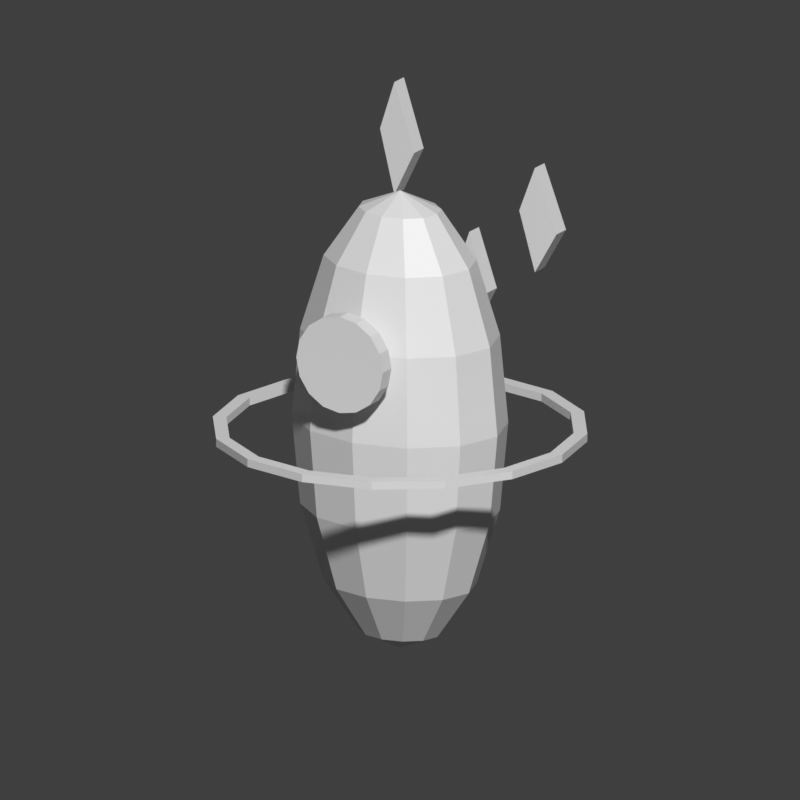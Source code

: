 # Source: Bot_step1_blockout.blend  (saved by Blender 5.2.44; exported with 4.5.12 LTS)
import bpy
from mathutils import Matrix  # noqa: F401  (used for matrix-valued properties, if any)

bpy.ops.wm.read_factory_settings(use_empty=True)
scene = bpy.context.scene
scene.name = 'Scene'

# ---- materials (node trees are filled in below, after node groups)
mat_white = bpy.data.materials.new('White')
mat_white.diffuse_color = (0.807, 0.8228, 0.855, 1.0)
mat_teal = bpy.data.materials.new('Teal')
mat_teal.diffuse_color = (0.0137, 0.4621, 0.4342, 1.0)
mat_dark_grey = bpy.data.materials.new('Dark grey')
mat_dark_grey.diffuse_color = (0.02315, 0.02624, 0.0331, 1.0)
mat_violet = bpy.data.materials.new('Violet')
mat_violet.diffuse_color = (0.2542, 0.107, 0.9131, 1.0)

# ---- material node trees
mat_white.use_nodes = True; mat_white.node_tree.nodes.clear()
_N = mat_white.node_tree.nodes; _L = mat_white.node_tree.links
n0 = _N.new('ShaderNodeBsdfPrincipled'); n0.name = 'Principled BSDF'; n0.location = (-200, 100)
n0.inputs[10].default_value = 0.005
n1 = _N.new('ShaderNodeOutputMaterial'); n1.name = 'Material Output'; n1.location = (200, 100)
_L.new(n0.outputs[0], n1.inputs[0])
n1.is_active_output = True
mat_teal.use_nodes = True; mat_teal.node_tree.nodes.clear()
_N = mat_teal.node_tree.nodes; _L = mat_teal.node_tree.links
n0 = _N.new('ShaderNodeBsdfPrincipled'); n0.name = 'Principled BSDF'; n0.location = (-200, 100)
n0.inputs[10].default_value = 0.005
n1 = _N.new('ShaderNodeOutputMaterial'); n1.name = 'Material Output'; n1.location = (200, 100)
_L.new(n0.outputs[0], n1.inputs[0])
n1.is_active_output = True
mat_dark_grey.use_nodes = True; mat_dark_grey.node_tree.nodes.clear()
_N = mat_dark_grey.node_tree.nodes; _L = mat_dark_grey.node_tree.links
n0 = _N.new('ShaderNodeBsdfPrincipled'); n0.name = 'Principled BSDF'; n0.location = (-200, 100)
n0.inputs[10].default_value = 0.005
n1 = _N.new('ShaderNodeOutputMaterial'); n1.name = 'Material Output'; n1.location = (200, 100)
_L.new(n0.outputs[0], n1.inputs[0])
n1.is_active_output = True
mat_violet.use_nodes = True; mat_violet.node_tree.nodes.clear()
_N = mat_violet.node_tree.nodes; _L = mat_violet.node_tree.links
n0 = _N.new('ShaderNodeBsdfPrincipled'); n0.name = 'Principled BSDF'; n0.location = (-200, 100)
n0.inputs[10].default_value = 0.005
n1 = _N.new('ShaderNodeOutputMaterial'); n1.name = 'Material Output'; n1.location = (200, 100)
_L.new(n0.outputs[0], n1.inputs[0])
n1.is_active_output = True

# ---- world
world_bot_preview_world = bpy.data.worlds.new('Bot Preview World'); scene.world = world_bot_preview_world
world_bot_preview_world.use_nodes = True; world_bot_preview_world.node_tree.nodes.clear()
_N = world_bot_preview_world.node_tree.nodes; _L = world_bot_preview_world.node_tree.links
n0 = _N.new('ShaderNodeBackground'); n0.name = 'Background'; n0.location = (-200, 100)
n0.inputs[0].default_value = (0.05, 0.05, 0.05, 1.0)
n1 = _N.new('ShaderNodeOutputWorld'); n1.name = 'World Output'; n1.location = (200, 100)
_L.new(n0.outputs[0], n1.inputs[0])
n1.is_active_output = True
world_bot_preview_world.color = (0.055, 0.07, 0.09)

# ---- cameras
cam_camera = bpy.data.cameras.new('Camera')
cam_camera.type = 'ORTHO'
cam_camera.ortho_scale = 1.9

# ---- meshes
me_sphere = bpy.data.meshes.new('Sphere')
me_sphere.from_pydata([(0.0, 0.0, 0.57), (0.0, 0.1556, 0.4031), (0.0, 0.22, 0.0), (0.0, 0.0, -0.57), (0.05166, 0.07291, 0.5266), (0.09546, 0.1347, 0.4031), (0.1247, 0.176, 0.2181), (0.135, 0.1905, 0.0), (0.1247, 0.176, -0.2181), (0.09546, 0.1347, -0.4031), (0.05166, 0.07291, -0.5266), (0.08948, 0.0421, 0.5266), (0.1653, 0.07778, 0.4031), (0.216, 0.1016, 0.2181), (0.2338, 0.11, 0.0), (0.216, 0.1016, -0.2181), (0.1653, 0.07778, -0.4031), (0.08948, 0.0421, -0.5266), (0.1033, -3.278e-09, 0.5266), (0.1909, -6.557e-09, 0.4031), (0.2494, -6.557e-09, 0.2181), (0.27, 0.0, 0.0), (0.2494, -6.557e-09, -0.2181), (0.1909, -6.557e-09, -0.4031), (0.1033, -3.278e-09, -0.5266), (0.08948, -0.0421, 0.5266), (0.1653, -0.07778, 0.4031), (0.216, -0.1016, 0.2181), (0.2338, -0.11, 0.0), (0.216, -0.1016, -0.2181), (0.1653, -0.07778, -0.4031), (0.08948, -0.0421, -0.5266), (0.05166, -0.07291, 0.5266), (0.09546, -0.1347, 0.4031), (0.1247, -0.176, 0.2181), (0.135, -0.1905, 0.0), (0.1247, -0.176, -0.2181), (0.09546, -0.1347, -0.4031), (0.05166, -0.07291, -0.5266), (0.0, -0.08419, 0.5266), (-1.609e-08, -0.1556, 0.4031), (0.0, -0.2033, 0.2181), (0.0, -0.22, 0.0), (0.0, -0.2033, -0.2181), (-1.609e-08, -0.1556, -0.4031), (0.0, -0.08419, -0.5266), (-0.05166, -0.07291, 0.5266), (-0.09546, -0.1347, 0.4031), (-0.1247, -0.176, 0.2181), (-0.135, -0.1905, 0.0), (-0.1247, -0.176, -0.2181), (-0.09546, -0.1347, -0.4031), (-0.05166, -0.07291, -0.5266), (-0.08948, -0.0421, 0.5266), (-0.1653, -0.07778, 0.4031), (-0.216, -0.1016, 0.2181), (-0.2338, -0.11, 0.0), (-0.216, -0.1016, -0.2181), (-0.1653, -0.07778, -0.4031), (-0.08948, -0.0421, -0.5266), (-0.1033, -3.278e-09, 0.5266), (-0.1909, 2.623e-08, 0.4031), (-0.2494, -6.557e-09, 0.2181), (-0.27, 0.0, 0.0), (-0.2494, -6.557e-09, -0.2181), (-0.1909, 2.623e-08, -0.4031), (-0.1033, -3.278e-09, -0.5266), (-0.08948, 0.0421, 0.5266), (-0.1653, 0.07778, 0.4031), (-0.216, 0.1016, 0.2181), (-0.2338, 0.11, 0.0), (-0.216, 0.1016, -0.2181), (-0.1653, 0.07778, -0.4031), (-0.08948, 0.0421, -0.5266), (-0.05166, 0.07291, 0.5266), (-0.09546, 0.1347, 0.4031), (-0.1247, 0.176, 0.2181), (-0.135, 0.1905, 0.0), (-0.1247, 0.176, -0.2181), (-0.09546, 0.1347, -0.4031), (-0.05166, 0.07291, -0.5266), (-4.023e-09, 0.08419, 0.5266), (-8.047e-09, 0.2033, 0.2181), (-8.047e-09, 0.2033, -0.2181), (3.219e-08, 0.1556, -0.4031), (-4.023e-09, 0.08419, -0.5266)], [], [(81, 0, 4), (3, 85, 10), (84, 83, 8, 9), (2, 82, 6, 7), (1, 81, 4, 5), (85, 84, 9, 10), (83, 2, 7, 8), (82, 1, 5, 6), (7, 6, 13, 14), (5, 4, 11, 12), (10, 9, 16, 17), (8, 7, 14, 15), (6, 5, 12, 13), (4, 0, 11), (3, 10, 17), (9, 8, 15, 16), (17, 16, 23, 24), (15, 14, 21, 22), (13, 12, 19, 20), (11, 0, 18), (3, 17, 24), (16, 15, 22, 23), (14, 13, 20, 21), (12, 11, 18, 19), (20, 19, 26, 27), (18, 0, 25), (3, 24, 31), (23, 22, 29, 30), (21, 20, 27, 28), (19, 18, 25, 26), (24, 23, 30, 31), (22, 21, 28, 29), (3, 31, 38), (30, 29, 36, 37), (28, 27, 34, 35), (26, 25, 32, 33), (31, 30, 37, 38), (29, 28, 35, 36), (27, 26, 33, 34), (25, 0, 32), (33, 32, 39, 40), (38, 37, 44, 45), (36, 35, 42, 43), (34, 33, 40, 41), (32, 0, 39), (3, 38, 45), (37, 36, 43, 44), (35, 34, 41, 42), (45, 44, 51, 52), (43, 42, 49, 50), (41, 40, 47, 48), (39, 0, 46), (3, 45, 52), (44, 43, 50, 51), (42, 41, 48, 49), (40, 39, 46, 47), (46, 0, 53), (3, 52, 59), (51, 50, 57, 58), (49, 48, 55, 56), (47, 46, 53, 54), (52, 51, 58, 59), (50, 49, 56, 57), (48, 47, 54, 55), (58, 57, 64, 65), (56, 55, 62, 63), (54, 53, 60, 61), (59, 58, 65, 66), (57, 56, 63, 64), (55, 54, 61, 62), (53, 0, 60), (3, 59, 66), (66, 65, 72, 73), (64, 63, 70, 71), (62, 61, 68, 69), (60, 0, 67), (3, 66, 73), (65, 64, 71, 72), (63, 62, 69, 70), (61, 60, 67, 68), (71, 70, 77, 78), (69, 68, 75, 76), (67, 0, 74), (3, 73, 80), (72, 71, 78, 79), (70, 69, 76, 77), (68, 67, 74, 75), (73, 72, 79, 80), (3, 80, 85), (79, 78, 83, 84), (77, 76, 82, 2), (75, 74, 81, 1), (80, 79, 84, 85), (78, 77, 2, 83), (76, 75, 1, 82), (74, 0, 81)])
_uv = me_sphere.uv_layers.new(name='UVMap')
_uv.uv.foreach_set('vector', [0.75, 0.875, 0.7083, 1.0, 0.6667, 0.875, 0.7083, 0.0, 0.75, 0.125, 0.6667, 0.125, 0.75, 0.25, 0.75, 0.375, 0.6667, 0.375, 0.6667, 0.25, 0.75, 0.5, 0.75, 0.625, 0.6667, 0.625, 0.6667, 0.5, 0.75, 0.75, 0.75, 0.875, 0.6667, 0.875, 0.6667, 0.75, 0.75, 0.125, 0.75, 0.25, 0.6667, 0.25, 0.6667, 0.125, 0.75, 0.375, 0.75, 0.5, 0.6667, 0.5, 0.6667, 0.375, 0.75, 0.625, 0.75, 0.75, 0.6667, 0.75, 0.6667, 0.625, 0.6667, 0.5, 0.6667, 0.625, 0.5833, 0.625, 0.5833, 0.5, 0.6667, 0.75, 0.6667, 0.875, 0.5833, 0.875, 0.5833, 0.75, 0.6667, 0.125, 0.6667, 0.25, 0.5833, 0.25, 0.5833, 0.125, 0.6667, 0.375, 0.6667, 0.5, 0.5833, 0.5, 0.5833, 0.375, 0.6667, 0.625, 0.6667, 0.75, 0.5833, 0.75, 0.5833, 0.625, 0.6667, 0.875, 0.625, 1.0, 0.5833, 0.875, 0.625, 0.0, 0.6667, 0.125, 0.5833, 0.125, 0.6667, 0.25, 0.6667, 0.375, 0.5833, 0.375, 0.5833, 0.25, 0.5833, 0.125, 0.5833, 0.25, 0.5, 0.25, 0.5, 0.125, 0.5833, 0.375, 0.5833, 0.5, 0.5, 0.5, 0.5, 0.375, 0.5833, 0.625, 0.5833, 0.75, 0.5, 0.75, 0.5, 0.625, 0.5833, 0.875, 0.5417, 1.0, 0.5, 0.875, 0.5417, 0.0, 0.5833, 0.125, 0.5, 0.125, 0.5833, 0.25, 0.5833, 0.375, 0.5, 0.375, 0.5, 0.25, 0.5833, 0.5, 0.5833, 0.625, 0.5, 0.625, 0.5, 0.5, 0.5833, 0.75, 0.5833, 0.875, 0.5, 0.875, 0.5, 0.75, 0.5, 0.625, 0.5, 0.75, 0.4167, 0.75, 0.4167, 0.625, 0.5, 0.875, 0.4583, 1.0, 0.4167, 0.875, 0.4583, 0.0, 0.5, 0.125, 0.4167, 0.125, 0.5, 0.25, 0.5, 0.375, 0.4167, 0.375, 0.4167, 0.25, 0.5, 0.5, 0.5, 0.625, 0.4167, 0.625, 0.4167, 0.5, 0.5, 0.75, 0.5, 0.875, 0.4167, 0.875, 0.4167, 0.75, 0.5, 0.125, 0.5, 0.25, 0.4167, 0.25, 0.4167, 0.125, 0.5, 0.375, 0.5, 0.5, 0.4167, 0.5, 0.4167, 0.375, 0.375, 0.0, 0.4167, 0.125, 0.3333, 0.125, 0.4167, 0.25, 0.4167, 0.375, 0.3333, 0.375, 0.3333, 0.25, 0.4167, 0.5, 0.4167, 0.625, 0.3333, 0.625, 0.3333, 0.5, 0.4167, 0.75, 0.4167, 0.875, 0.3333, 0.875, 0.3333, 0.75, 0.4167, 0.125, 0.4167, 0.25, 0.3333, 0.25, 0.3333, 0.125, 0.4167, 0.375, 0.4167, 0.5, 0.3333, 0.5, 0.3333, 0.375, 0.4167, 0.625, 0.4167, 0.75, 0.3333, 0.75, 0.3333, 0.625, 0.4167, 0.875, 0.375, 1.0, 0.3333, 0.875, 0.3333, 0.75, 0.3333, 0.875, 0.25, 0.875, 0.25, 0.75, 0.3333, 0.125, 0.3333, 0.25, 0.25, 0.25, 0.25, 0.125, 0.3333, 0.375, 0.3333, 0.5, 0.25, 0.5, 0.25, 0.375, 0.3333, 0.625, 0.3333, 0.75, 0.25, 0.75, 0.25, 0.625, 0.3333, 0.875, 0.2917, 1.0, 0.25, 0.875, 0.2917, 0.0, 0.3333, 0.125, 0.25, 0.125, 0.3333, 0.25, 0.3333, 0.375, 0.25, 0.375, 0.25, 0.25, 0.3333, 0.5, 0.3333, 0.625, 0.25, 0.625, 0.25, 0.5, 0.25, 0.125, 0.25, 0.25, 0.1667, 0.25, 0.1667, 0.125, 0.25, 0.375, 0.25, 0.5, 0.1667, 0.5, 0.1667, 0.375, 0.25, 0.625, 0.25, 0.75, 0.1667, 0.75, 0.1667, 0.625, 0.25, 0.875, 0.2083, 1.0, 0.1667, 0.875, 0.2083, 0.0, 0.25, 0.125, 0.1667, 0.125, 0.25, 0.25, 0.25, 0.375, 0.1667, 0.375, 0.1667, 0.25, 0.25, 0.5, 0.25, 0.625, 0.1667, 0.625, 0.1667, 0.5, 0.25, 0.75, 0.25, 0.875, 0.1667, 0.875, 0.1667, 0.75, 0.1667, 0.875, 0.125, 1.0, 0.08333, 0.875, 0.125, 0.0, 0.1667, 0.125, 0.08333, 0.125, 0.1667, 0.25, 0.1667, 0.375, 0.08333, 0.375, 0.08333, 0.25, 0.1667, 0.5, 0.1667, 0.625, 0.08333, 0.625, 0.08333, 0.5, 0.1667, 0.75, 0.1667, 0.875, 0.08333, 0.875, 0.08333, 0.75, 0.1667, 0.125, 0.1667, 0.25, 0.08333, 0.25, 0.08333, 0.125, 0.1667, 0.375, 0.1667, 0.5, 0.08333, 0.5, 0.08333, 0.375, 0.1667, 0.625, 0.1667, 0.75, 0.08333, 0.75, 0.08333, 0.625, 0.08333, 0.25, 0.08333, 0.375, 2.98e-08, 0.375, 0.0, 0.25, 0.08333, 0.5, 0.08333, 0.625, 2.98e-08, 0.625, 0.0, 0.5, 0.08333, 0.75, 0.08333, 0.875, 2.98e-08, 0.875, 0.0, 0.75, 0.08333, 0.125, 0.08333, 0.25, 0.0, 0.25, 2.98e-08, 0.125, 0.08333, 0.375, 0.08333, 0.5, 0.0, 0.5, 2.98e-08, 0.375, 0.08333, 0.625, 0.08333, 0.75, 0.0, 0.75, 2.98e-08, 0.625, 0.08333, 0.875, 0.04167, 1.0, 2.98e-08, 0.875, 0.04167, 0.0, 0.08333, 0.125, 2.98e-08, 0.125, 1.0, 0.125, 1.0, 0.25, 0.9167, 0.25, 0.9167, 0.125, 1.0, 0.375, 1.0, 0.5, 0.9167, 0.5, 0.9167, 0.375, 1.0, 0.625, 1.0, 0.75, 0.9167, 0.75, 0.9167, 0.625, 1.0, 0.875, 0.9583, 1.0, 0.9167, 0.875, 0.9583, 0.0, 1.0, 0.125, 0.9167, 0.125, 1.0, 0.25, 1.0, 0.375, 0.9167, 0.375, 0.9167, 0.25, 1.0, 0.5, 1.0, 0.625, 0.9167, 0.625, 0.9167, 0.5, 1.0, 0.75, 1.0, 0.875, 0.9167, 0.875, 0.9167, 0.75, 0.9167, 0.375, 0.9167, 0.5, 0.8333, 0.5, 0.8333, 0.375, 0.9167, 0.625, 0.9167, 0.75, 0.8333, 0.75, 0.8333, 0.625, 0.9167, 0.875, 0.875, 1.0, 0.8333, 0.875, 0.875, 0.0, 0.9167, 0.125, 0.8333, 0.125, 0.9167, 0.25, 0.9167, 0.375, 0.8333, 0.375, 0.8333, 0.25, 0.9167, 0.5, 0.9167, 0.625, 0.8333, 0.625, 0.8333, 0.5, 0.9167, 0.75, 0.9167, 0.875, 0.8333, 0.875, 0.8333, 0.75, 0.9167, 0.125, 0.9167, 0.25, 0.8333, 0.25, 0.8333, 0.125, 0.7917, 0.0, 0.8333, 0.125, 0.75, 0.125, 0.8333, 0.25, 0.8333, 0.375, 0.75, 0.375, 0.75, 0.25, 0.8333, 0.5, 0.8333, 0.625, 0.75, 0.625, 0.75, 0.5, 0.8333, 0.75, 0.8333, 0.875, 0.75, 0.875, 0.75, 0.75, 0.8333, 0.125, 0.8333, 0.25, 0.75, 0.25, 0.75, 0.125, 0.8333, 0.375, 0.8333, 0.5, 0.75, 0.5, 0.75, 0.375, 0.8333, 0.625, 0.8333, 0.75, 0.75, 0.75, 0.75, 0.625, 0.8333, 0.875, 0.7917, 1.0, 0.75, 0.875])
me_sphere.materials.append(mat_white)
me_sphere.update()
me_cylinder = bpy.data.meshes.new('Cylinder')
me_cylinder.from_pydata([(0.0, 0.12, -0.02), (0.0, 0.12, 0.02), (0.04592, 0.1109, -0.02), (0.04592, 0.1109, 0.02), (0.08485, 0.08485, -0.02), (0.08485, 0.08485, 0.02), (0.1109, 0.04592, -0.02), (0.1109, 0.04592, 0.02), (0.12, 0.0, -0.02), (0.12, 0.0, 0.02), (0.1109, -0.04592, -0.02), (0.1109, -0.04592, 0.02), (0.08485, -0.08485, -0.02), (0.08485, -0.08485, 0.02), (0.04592, -0.1109, -0.02), (0.04592, -0.1109, 0.02), (0.0, -0.12, -0.02), (0.0, -0.12, 0.02), (-0.04592, -0.1109, -0.02), (-0.04592, -0.1109, 0.02), (-0.08485, -0.08485, -0.02), (-0.08485, -0.08485, 0.02), (-0.1109, -0.04592, -0.02), (-0.1109, -0.04592, 0.02), (-0.12, 0.0, -0.02), (-0.12, 0.0, 0.02), (-0.1109, 0.04592, -0.02), (-0.1109, 0.04592, 0.02), (-0.08485, 0.08485, -0.02), (-0.08485, 0.08485, 0.02), (-0.04592, 0.1109, -0.02), (-0.04592, 0.1109, 0.02)], [], [(0, 1, 3, 2), (2, 3, 5, 4), (4, 5, 7, 6), (6, 7, 9, 8), (8, 9, 11, 10), (10, 11, 13, 12), (12, 13, 15, 14), (14, 15, 17, 16), (16, 17, 19, 18), (18, 19, 21, 20), (20, 21, 23, 22), (22, 23, 25, 24), (24, 25, 27, 26), (26, 27, 29, 28), (3, 1, 31, 29, 27, 25, 23, 21, 19, 17, 15, 13, 11, 9, 7, 5), (28, 29, 31, 30), (30, 31, 1, 0), (0, 2, 4, 6, 8, 10, 12, 14, 16, 18, 20, 22, 24, 26, 28, 30)])
_uv = me_cylinder.uv_layers.new(name='UVMap')
_uv.uv.foreach_set('vector', [1.0, 0.5, 1.0, 1.0, 0.9375, 1.0, 0.9375, 0.5, 0.9375, 0.5, 0.9375, 1.0, 0.875, 1.0, 0.875, 0.5, 0.875, 0.5, 0.875, 1.0, 0.8125, 1.0, 0.8125, 0.5, 0.8125, 0.5, 0.8125, 1.0, 0.75, 1.0, 0.75, 0.5, 0.75, 0.5, 0.75, 1.0, 0.6875, 1.0, 0.6875, 0.5, 0.6875, 0.5, 0.6875, 1.0, 0.625, 1.0, 0.625, 0.5, 0.625, 0.5, 0.625, 1.0, 0.5625, 1.0, 0.5625, 0.5, 0.5625, 0.5, 0.5625, 1.0, 0.5, 1.0, 0.5, 0.5, 0.5, 0.5, 0.5, 1.0, 0.4375, 1.0, 0.4375, 0.5, 0.4375, 0.5, 0.4375, 1.0, 0.375, 1.0, 0.375, 0.5, 0.375, 0.5, 0.375, 1.0, 0.3125, 1.0, 0.3125, 0.5, 0.3125, 0.5, 0.3125, 1.0, 0.25, 1.0, 0.25, 0.5, 0.25, 0.5, 0.25, 1.0, 0.1875, 1.0, 0.1875, 0.5, 0.1875, 0.5, 0.1875, 1.0, 0.125, 1.0, 0.125, 0.5, 0.3418, 0.4717, 0.25, 0.49, 0.1582, 0.4717, 0.08029, 0.4197, 0.02827, 0.3418, 0.01, 0.25, 0.02827, 0.1582, 0.08029, 0.08029, 0.1582, 0.02827, 0.25, 0.01, 0.3418, 0.02827, 0.4197, 0.08029, 0.4717, 0.1582, 0.49, 0.25, 0.4717, 0.3418, 0.4197, 0.4197, 0.125, 0.5, 0.125, 1.0, 0.0625, 1.0, 0.0625, 0.5, 0.0625, 0.5, 0.0625, 1.0, 0.0, 1.0, 0.0, 0.5, 0.75, 0.49, 0.8418, 0.4717, 0.9197, 0.4197, 0.9717, 0.3418, 0.99, 0.25, 0.9717, 0.1582, 0.9197, 0.08029, 0.8418, 0.02827, 0.75, 0.01, 0.6582, 0.02827, 0.5803, 0.08029, 0.5283, 0.1582, 0.51, 0.25, 0.5283, 0.3418, 0.5803, 0.4197, 0.6582, 0.4717])
me_cylinder.materials.append(mat_teal)
me_cylinder.update()
me_bot_ring_mesh = bpy.data.meshes.new('Bot_Ring_Mesh')
me_bot_ring_mesh.from_pydata([(0.45, 0.0, 0.955), (0.45, 0.0, 0.935), (0.417, 0.0, 0.935), (0.417, 0.0, 0.955), (0.4157, 0.1722, 0.955), (0.4157, 0.1722, 0.935), (0.3853, 0.1596, 0.935), (0.3853, 0.1596, 0.955), (0.3182, 0.3182, 0.955), (0.3182, 0.3182, 0.935), (0.2949, 0.2949, 0.935), (0.2949, 0.2949, 0.955), (0.1722, 0.4157, 0.955), (0.1722, 0.4157, 0.935), (0.1596, 0.3853, 0.935), (0.1596, 0.3853, 0.955), (2.755e-17, 0.45, 0.955), (2.755e-17, 0.45, 0.935), (2.553e-17, 0.417, 0.935), (2.553e-17, 0.417, 0.955), (-0.1722, 0.4157, 0.955), (-0.1722, 0.4157, 0.935), (-0.1596, 0.3853, 0.935), (-0.1596, 0.3853, 0.955), (-0.3182, 0.3182, 0.955), (-0.3182, 0.3182, 0.935), (-0.2949, 0.2949, 0.935), (-0.2949, 0.2949, 0.955), (-0.4157, 0.1722, 0.955), (-0.4157, 0.1722, 0.935), (-0.3853, 0.1596, 0.935), (-0.3853, 0.1596, 0.955), (-0.45, 5.511e-17, 0.955), (-0.45, 5.511e-17, 0.935), (-0.417, 5.107e-17, 0.935), (-0.417, 5.107e-17, 0.955), (-0.4157, -0.1722, 0.955), (-0.4157, -0.1722, 0.935), (-0.3853, -0.1596, 0.935), (-0.3853, -0.1596, 0.955), (-0.3182, -0.3182, 0.955), (-0.3182, -0.3182, 0.935), (-0.2949, -0.2949, 0.935), (-0.2949, -0.2949, 0.955), (-0.1722, -0.4157, 0.955), (-0.1722, -0.4157, 0.935), (-0.1596, -0.3853, 0.935), (-0.1596, -0.3853, 0.955), (-8.266e-17, -0.45, 0.955), (-8.266e-17, -0.45, 0.935), (-7.66e-17, -0.417, 0.935), (-7.66e-17, -0.417, 0.955), (0.1722, -0.4157, 0.955), (0.1722, -0.4157, 0.935), (0.1596, -0.3853, 0.935), (0.1596, -0.3853, 0.955), (0.3182, -0.3182, 0.955), (0.3182, -0.3182, 0.935), (0.2949, -0.2949, 0.935), (0.2949, -0.2949, 0.955), (0.4157, -0.1722, 0.955), (0.4157, -0.1722, 0.935), (0.3853, -0.1596, 0.935), (0.3853, -0.1596, 0.955)], [], [(0, 1, 5, 4), (1, 2, 6, 5), (2, 3, 7, 6), (3, 0, 4, 7), (4, 5, 9, 8), (5, 6, 10, 9), (6, 7, 11, 10), (7, 4, 8, 11), (8, 9, 13, 12), (9, 10, 14, 13), (10, 11, 15, 14), (11, 8, 12, 15), (12, 13, 17, 16), (13, 14, 18, 17), (14, 15, 19, 18), (15, 12, 16, 19), (16, 17, 21, 20), (17, 18, 22, 21), (18, 19, 23, 22), (19, 16, 20, 23), (20, 21, 25, 24), (21, 22, 26, 25), (22, 23, 27, 26), (23, 20, 24, 27), (24, 25, 29, 28), (25, 26, 30, 29), (26, 27, 31, 30), (27, 24, 28, 31), (28, 29, 33, 32), (29, 30, 34, 33), (30, 31, 35, 34), (31, 28, 32, 35), (32, 33, 37, 36), (33, 34, 38, 37), (34, 35, 39, 38), (35, 32, 36, 39), (36, 37, 41, 40), (37, 38, 42, 41), (38, 39, 43, 42), (39, 36, 40, 43), (40, 41, 45, 44), (41, 42, 46, 45), (42, 43, 47, 46), (43, 40, 44, 47), (44, 45, 49, 48), (45, 46, 50, 49), (46, 47, 51, 50), (47, 44, 48, 51), (48, 49, 53, 52), (49, 50, 54, 53), (50, 51, 55, 54), (51, 48, 52, 55), (52, 53, 57, 56), (53, 54, 58, 57), (54, 55, 59, 58), (55, 52, 56, 59), (56, 57, 61, 60), (57, 58, 62, 61), (58, 59, 63, 62), (59, 56, 60, 63), (60, 61, 1, 0), (61, 62, 2, 1), (62, 63, 3, 2), (63, 60, 0, 3)])
me_bot_ring_mesh.polygons.foreach_set('material_index', [3, 1, 1, 3, 3, 1, 1, 3, 3, 1, 1, 3, 3, 1, 1, 3, 3, 1, 1, 3, 3, 1, 1, 3, 3, 1, 1, 3, 3, 1, 1, 3, 3, 1, 1, 3, 3, 1, 1, 3, 3, 1, 1, 3, 3, 1, 1, 3, 3, 1, 1, 3, 3, 1, 1, 3, 3, 1, 1, 3, 3, 1, 1, 3])
me_bot_ring_mesh.materials.append(mat_white)
me_bot_ring_mesh.materials.append(mat_dark_grey)
me_bot_ring_mesh.materials.append(mat_teal)
me_bot_ring_mesh.materials.append(mat_violet)
me_bot_ring_mesh.update()
me_shard_mesh = bpy.data.meshes.new('Shard_Mesh')
me_shard_mesh.from_pydata([(-0.19, 0.288, 1.42), (-0.135, 0.288, 1.532), (-0.19, 0.288, 1.7), (-0.2296, 0.288, 1.578), (-0.19, 0.332, 1.42), (-0.135, 0.332, 1.532), (-0.19, 0.332, 1.7), (-0.2296, 0.332, 1.578)], [], [(3, 0, 1, 2), (4, 7, 6, 5), (0, 4, 5, 1), (1, 5, 6, 2), (2, 6, 7, 3), (3, 7, 4, 0)])
me_shard_mesh.polygons.foreach_set('material_index', [0, 1, 0, 1, 2, 0])
me_shard_mesh.materials.append(mat_white)
me_shard_mesh.materials.append(mat_dark_grey)
me_shard_mesh.materials.append(mat_teal)
me_shard_mesh.materials.append(mat_violet)
me_shard_mesh.update()
me_shard_mesh_001 = bpy.data.meshes.new('Shard_Mesh.001')
me_shard_mesh_001.from_pydata([(0.2, 0.288, 1.29), (0.26, 0.288, 1.394), (0.2, 0.288, 1.55), (0.1568, 0.288, 1.437), (0.2, 0.332, 1.29), (0.26, 0.332, 1.394), (0.2, 0.332, 1.55), (0.1568, 0.332, 1.437)], [], [(3, 0, 1, 2), (4, 7, 6, 5), (0, 4, 5, 1), (1, 5, 6, 2), (2, 6, 7, 3), (3, 7, 4, 0)])
me_shard_mesh_001.polygons.foreach_set('material_index', [0, 1, 0, 1, 2, 0])
me_shard_mesh_001.materials.append(mat_white)
me_shard_mesh_001.materials.append(mat_dark_grey)
me_shard_mesh_001.materials.append(mat_teal)
me_shard_mesh_001.materials.append(mat_violet)
me_shard_mesh_001.update()
me_shard_mesh_002 = bpy.data.meshes.new('Shard_Mesh.002')
me_shard_mesh_002.from_pydata([(0.0, 0.318, 1.11), (0.05, 0.318, 1.206), (0.0, 0.318, 1.35), (-0.036, 0.318, 1.246), (0.0, 0.362, 1.11), (0.05, 0.362, 1.206), (0.0, 0.362, 1.35), (-0.036, 0.362, 1.246)], [], [(3, 0, 1, 2), (4, 7, 6, 5), (0, 4, 5, 1), (1, 5, 6, 2), (2, 6, 7, 3), (3, 7, 4, 0)])
me_shard_mesh_002.polygons.foreach_set('material_index', [0, 1, 0, 1, 2, 0])
me_shard_mesh_002.materials.append(mat_white)
me_shard_mesh_002.materials.append(mat_dark_grey)
me_shard_mesh_002.materials.append(mat_teal)
me_shard_mesh_002.materials.append(mat_violet)
me_shard_mesh_002.update()

# ---- objects
ob_bot_root = bpy.data.objects.new('Bot_Root', None)
ob_bot_body = bpy.data.objects.new('Bot_Body', me_sphere)
ob_bot_eye = bpy.data.objects.new('Bot_Eye', me_cylinder)
ob_bot_ring = bpy.data.objects.new('Bot_Ring', me_bot_ring_mesh)
ob_bot_shard_1 = bpy.data.objects.new('Bot_Shard_1', me_shard_mesh)
ob_bot_shard_2 = bpy.data.objects.new('Bot_Shard_2', me_shard_mesh_001)
ob_bot_shard_3 = bpy.data.objects.new('Bot_Shard_3', me_shard_mesh_002)
ob_preview_camera = bpy.data.objects.new('Preview_Camera', cam_camera)

# ---- transforms, parenting, visibility, modifiers, constraints
ob_bot_root.location = (0.0, 0.0, 0.0)
ob_bot_root.empty_display_size = 0.12
ob_bot_body.parent = ob_bot_root
ob_bot_body.location = (0.0, 0.0, 0.97)
ob_bot_eye.parent = ob_bot_root
ob_bot_eye.location = (0.0, -0.258, 1.18)
ob_bot_eye.rotation_euler = (1.571, 0.0, 0.0)
ob_bot_ring.parent = ob_bot_root
ob_bot_ring.location = (0.0, 0.0, 0.0)
ob_bot_shard_1.parent = ob_bot_root
ob_bot_shard_1.location = (0.0, 0.0, 0.0)
ob_bot_shard_2.parent = ob_bot_root
ob_bot_shard_2.location = (0.0, 0.0, 0.0)
ob_bot_shard_3.parent = ob_bot_root
ob_bot_shard_3.location = (0.0, 0.0, 0.0)
ob_preview_camera.location = (2.9, -4.8, 2.8)
ob_preview_camera.rotation_euler = (1.263, 9.969e-09, 0.5435)

# ---- collection membership
scene.collection.objects.link(ob_bot_root)
scene.collection.objects.link(ob_bot_body)
scene.collection.objects.link(ob_bot_eye)
scene.collection.objects.link(ob_bot_ring)
scene.collection.objects.link(ob_bot_shard_1)
scene.collection.objects.link(ob_bot_shard_2)
scene.collection.objects.link(ob_bot_shard_3)
scene.collection.objects.link(ob_preview_camera)

# ---- scene / render settings (as saved in the file)
scene.camera = ob_preview_camera
scene.frame_start = 1; scene.frame_end = 250; scene.frame_set(1)
scene.render.engine = 'BLENDER_WORKBENCH'
scene.render.resolution_x = 900
scene.render.resolution_y = 900
scene.render.bake_bias = 0.0
scene.render.bake_samples = 0
scene.render.compositor_device = 'GPU'
scene.eevee.use_volume_custom_range = False
scene.eevee.fast_gi_thickness_near = 0.1
scene.eevee.fast_gi_thickness_far = 0.0
scene.eevee.ray_tracing_options.screen_trace_thickness = 0.1
scene.view_settings.view_transform = 'Standard'
bpy.context.view_layer.update()

# ---- added for rendering (the .blend has no usable light): sun
light_auto_sun = bpy.data.lights.new('AutoSun', 'SUN')
light_auto_sun.energy = 3.0
light_auto_sun.angle = 0.0523599
ob_auto_sun = bpy.data.objects.new('AutoSun', light_auto_sun)
scene.collection.objects.link(ob_auto_sun)
ob_auto_sun.rotation_euler = (0.872665, 0.174533, 0.523599)
bpy.context.view_layer.update()
